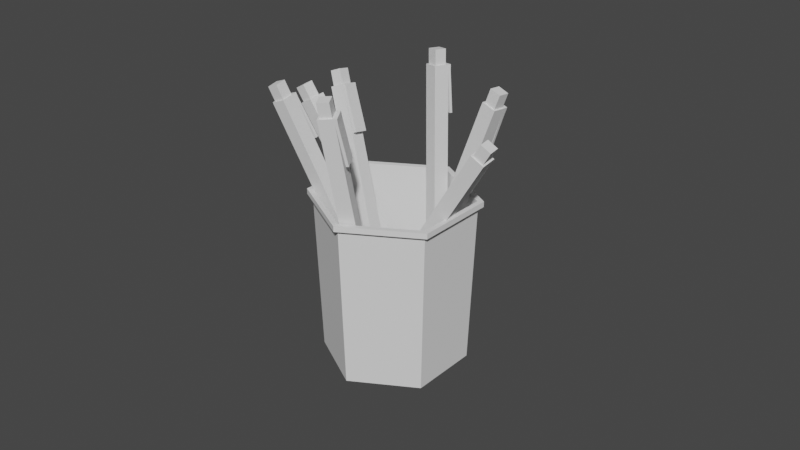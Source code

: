# Source: pennenbakje.blend  (saved by Blender 3.0.42; exported with 4.5.12 LTS)
import bpy
from mathutils import Matrix  # noqa: F401  (used for matrix-valued properties, if any)

bpy.ops.wm.read_factory_settings(use_empty=True)
scene = bpy.context.scene
scene.name = 'Scene'

# ---- collections
col_collection = bpy.data.collections.new('Collection'); scene.collection.children.link(col_collection)

# ---- world
world_world = bpy.data.worlds.new('World'); scene.world = world_world
world_world.use_nodes = True; world_world.node_tree.nodes.clear()
_N = world_world.node_tree.nodes; _L = world_world.node_tree.links
n0 = _N.new('ShaderNodeOutputWorld'); n0.name = 'World Output'; n0.location = (300, 300)
n1 = _N.new('ShaderNodeBackground'); n1.name = 'Background'; n1.location = (10, 300)
n1.inputs[0].default_value = (0.05088, 0.05088, 0.05088, 1.0)
_L.new(n1.outputs[0], n0.inputs[0])
n0.is_active_output = True
world_world.color = (0.05088, 0.05088, 0.05088)
world_world.use_sun_shadow = False
world_world.sun_shadow_jitter_overblur = 0.0

# ---- meshes
me_cube_007 = bpy.data.meshes.new('Cube.007')
me_cube_007.from_pydata([(-0.1035, -0.1035, -0.00879), (-0.1035, -0.1035, 3.804), (-0.1035, 0.1035, -0.00879), (-0.1035, 0.1035, 3.804), (0.1035, -0.1035, -0.00879), (0.1035, -0.1035, 3.804), (0.1035, 0.1035, -0.00879), (0.1035, 0.1035, 3.804), (-0.07947, -0.07947, 3.804), (-0.07947, 0.07947, 3.804), (0.07947, 0.07947, 3.804), (0.07947, -0.07947, 3.804), (-0.07947, -0.07947, 4.011), (-0.07947, 0.07947, 4.011), (0.07947, 0.07947, 4.011), (0.07947, -0.07947, 4.011), (-0.1035, -0.1035, 3.714), (-0.1035, 0.1035, 3.714), (0.1035, 0.1035, 3.714), (0.1035, -0.1035, 3.714), (-0.1035, 0.1417, 3.804), (0.1035, 0.1417, 3.804), (-0.1035, 0.1417, 3.714), (0.1035, 0.1417, 3.714), (-0.1035, 0.1317, 3.156), (0.1035, 0.1317, 3.156), (-0.1035, 0.1699, 3.156), (0.1035, 0.1699, 3.156), (-1.432, -0.259, 0.3069), (-0.9558, -1.103, 0.5534), (0.02429, -1.194, 0.3768), (0.5282, -0.4412, -0.04641), (0.05203, 0.4029, -0.293), (-0.928, 0.494, -0.1163), (-1.063, 0.6099, 2.394), (-0.546, -0.3073, 2.662), (0.519, -0.4063, 2.47), (1.067, 0.4119, 2.01), (0.5491, 1.329, 1.742), (-0.5159, 1.428, 1.934), (-1.038, 0.6361, 2.458), (-0.5258, -0.2714, 2.723), (0.5278, -0.3693, 2.533), (1.07, 0.4402, 2.078), (0.5577, 1.348, 1.813), (-0.496, 1.446, 2.003), (-0.5835, -0.3636, 2.691), (-1.136, 0.6157, 2.405), (0.5535, -0.4693, 2.486), (1.138, 0.4043, 1.995), (0.5856, 1.384, 1.709), (-0.5513, 1.489, 1.914), (-0.5682, -0.3345, 2.761), (-1.121, 0.6448, 2.475), (0.5688, -0.4401, 2.556), (1.153, 0.4334, 2.065), (0.601, 1.413, 1.779), (-0.536, 1.518, 1.984), (-1.413, -0.2377, 0.3585), (-0.9402, -1.075, 0.6031), (0.03212, -1.165, 0.4278), (0.532, -0.4184, 0.008004), (0.05964, 0.419, -0.2366), (-0.9126, 0.5094, -0.06138), (-0.3645, -0.3812, 0.1432), (0.9723, -0.3564, 3.714), (-0.5574, -0.3605, 0.2153), (0.7794, -0.3357, 3.786), (-0.3456, -0.1753, 0.1347), (0.9912, -0.1505, 3.705), (-0.5385, -0.1546, 0.2068), (0.7983, -0.1298, 3.777), (0.9521, -0.3301, 3.721), (0.804, -0.3142, 3.777), (0.8185, -0.1561, 3.77), (0.9666, -0.172, 3.715), (1.025, -0.3288, 3.915), (0.8765, -0.3129, 3.97), (0.891, -0.1548, 3.964), (1.039, -0.1706, 3.908), (0.9409, -0.357, 3.63), (0.748, -0.3363, 3.702), (0.7669, -0.1304, 3.693), (0.9598, -0.1511, 3.621), (0.7438, -0.3319, 3.799), (0.7627, -0.126, 3.791), (0.7124, -0.3325, 3.715), (0.7313, -0.1266, 3.707), (0.5259, -0.3371, 3.189), (0.5448, -0.1312, 3.18), (0.4903, -0.3333, 3.202), (0.5092, -0.1274, 3.194), (-0.6722, 0.04006, 0.02627), (0.3128, -0.4897, 3.671), (-0.8686, 0.07104, 0.08384), (0.1164, -0.4587, 3.729), (-0.6346, 0.2427, 0.04556), (0.3504, -0.2871, 3.691), (-0.831, 0.2736, 0.1031), (0.154, -0.2561, 3.748), (0.2943, -0.4626, 3.68), (0.1435, -0.4388, 3.724), (0.1724, -0.2832, 3.739), (0.3232, -0.307, 3.695), (0.3477, -0.4913, 3.878), (0.1969, -0.4675, 3.922), (0.2258, -0.3119, 3.937), (0.3766, -0.3357, 3.893), (0.2896, -0.4772, 3.586), (0.09323, -0.4463, 3.643), (0.1308, -0.2437, 3.662), (0.3272, -0.2746, 3.605), (0.08014, -0.453, 3.739), (0.1177, -0.2504, 3.759), (0.05699, -0.4405, 3.654), (0.0946, -0.2379, 3.673), (-0.07779, -0.3645, 3.117), (-0.04018, -0.1618, 3.136), (-0.114, -0.3587, 3.128), (-0.07642, -0.1561, 3.147), (-0.7897, -0.5216, 0.3988), (-0.2192, 1.983, 3.216), (-0.9941, -0.4934, 0.4151), (-0.4236, 2.012, 3.232), (-0.7796, -0.3681, 0.2603), (-0.209, 2.137, 3.078), (-0.9839, -0.3399, 0.2766), (-0.4134, 2.165, 3.094), (-0.2418, 2.004, 3.202), (-0.3987, 2.026, 3.214), (-0.3909, 2.144, 3.108), (-0.2339, 2.122, 3.096), (-0.2108, 2.14, 3.355), (-0.3678, 2.162, 3.367), (-0.36, 2.28, 3.261), (-0.203, 2.258, 3.248), (-0.2326, 1.924, 3.15), (-0.437, 1.953, 3.166), (-0.4268, 2.106, 3.028), (-0.2224, 2.078, 3.011), (-0.4613, 2.017, 3.235), (-0.4511, 2.17, 3.097), (-0.4747, 1.958, 3.169), (-0.4645, 2.111, 3.031), (-0.5484, 1.59, 2.756), (-0.5382, 1.743, 2.617), (-0.5861, 1.595, 2.759), (-0.576, 1.748, 2.62), (-0.3556, -0.9333, 0.4818), (0.4353, 2.126, 2.615), (-0.5543, -0.9215, 0.5386), (0.2366, 2.138, 2.672), (-0.3947, -0.8103, 0.3199), (0.3962, 2.249, 2.453), (-0.5933, -0.7986, 0.3767), (0.1976, 2.261, 2.51), (0.4077, 2.142, 2.603), (0.2551, 2.151, 2.646), (0.2252, 2.245, 2.522), (0.3777, 2.236, 2.478), (0.4506, 2.308, 2.718), (0.298, 2.317, 2.762), (0.268, 2.411, 2.638), (0.4206, 2.402, 2.594), (0.4167, 2.054, 2.565), (0.218, 2.066, 2.622), (0.179, 2.189, 2.46), (0.3777, 2.177, 2.403), (0.1999, 2.14, 2.682), (0.1609, 2.263, 2.52), (0.1814, 2.068, 2.632), (0.1423, 2.191, 2.47), (0.07511, 1.62, 2.317), (0.03607, 1.743, 2.155), (0.03845, 1.622, 2.327), (-0.0005884, 1.745, 2.165), (-0.01675, -0.3871, 0.1318), (1.418, 0.833, 3.447), (-0.1042, -0.202, 0.1015), (1.331, 1.018, 3.416), (0.1539, -0.3225, 0.0341), (1.589, 0.8976, 3.349), (0.06651, -0.1374, 0.003794), (1.502, 1.083, 3.319), (1.428, 0.862, 3.432), (1.361, 1.004, 3.408), (1.492, 1.054, 3.333), (1.559, 0.9116, 3.357), (1.506, 0.9282, 3.611), (1.439, 1.07, 3.588), (1.57, 1.12, 3.513), (1.637, 0.9778, 3.536), (1.385, 0.8044, 3.369), (1.297, 0.9895, 3.338), (1.468, 1.054, 3.241), (1.555, 0.869, 3.271), (1.315, 1.052, 3.411), (1.486, 1.117, 3.313), (1.281, 1.024, 3.333), (1.452, 1.088, 3.235), (1.075, 0.836, 2.849), (1.246, 0.9006, 2.751), (1.059, 0.8702, 2.843), (1.23, 0.9348, 2.745), (-1.024, -0.2003, 0.243), (-0.6538, 0.9271, 3.866), (-1.217, -0.1255, 0.2394), (-0.8467, 1.002, 3.863), (-0.952, -0.01724, 0.1787), (-0.5817, 1.11, 3.802), (-1.145, 0.05757, 0.1751), (-0.7746, 1.185, 3.798), (-0.6678, 0.9571, 3.858), (-0.816, 1.015, 3.856), (-0.7606, 1.155, 3.806), (-0.6124, 1.098, 3.809), (-0.6477, 1.018, 4.055), (-0.7959, 1.076, 4.052), (-0.7405, 1.216, 4.003), (-0.5923, 1.159, 4.006), (-0.6625, 0.9006, 3.781), (-0.8555, 0.9754, 3.778), (-0.7833, 1.158, 3.713), (-0.5904, 1.084, 3.717), (-0.8824, 1.016, 3.862), (-0.8102, 1.199, 3.798), (-0.8911, 0.9893, 3.777), (-0.8189, 1.172, 3.713), (-0.936, 0.8205, 3.246), (-0.8638, 1.004, 3.182), (-0.9716, 0.8343, 3.246), (-0.8994, 1.017, 3.181)], [], [(16, 1, 3, 17), (17, 3, 20, 22), (18, 7, 5, 19), (19, 5, 1, 16), (2, 6, 4, 0), (3, 1, 8, 9), (8, 11, 15, 12), (1, 5, 11, 8), (7, 3, 9, 10), (5, 7, 10, 11), (14, 13, 12, 15), (10, 9, 13, 14), (11, 10, 14, 15), (9, 8, 12, 13), (4, 19, 16, 0), (6, 18, 19, 4), (2, 17, 18, 6), (0, 16, 17, 2), (22, 20, 21, 23), (3, 7, 21, 20), (18, 17, 24, 25), (7, 18, 23, 21), (25, 24, 26, 27), (23, 18, 25, 27), (17, 22, 26, 24), (22, 23, 27, 26), (29, 28, 34, 35), (28, 33, 39, 34), (32, 31, 37, 38), (30, 29, 35, 36), (33, 32, 38, 39), (31, 30, 36, 37), (42, 43, 55, 54), (35, 34, 47, 46), (45, 40, 53, 57), (38, 37, 49, 50), (41, 42, 54, 52), (44, 45, 57, 56), (47, 51, 57, 53), (50, 49, 55, 56), (48, 46, 52, 54), (51, 50, 56, 57), (49, 48, 54, 55), (46, 47, 53, 52), (39, 38, 50, 51), (36, 35, 46, 48), (43, 44, 56, 55), (34, 39, 51, 47), (40, 41, 52, 53), (37, 36, 48, 49), (45, 44, 62, 63), (43, 42, 60, 61), (41, 40, 58, 59), (40, 45, 63, 58), (44, 43, 61, 62), (42, 41, 59, 60), (32, 33, 28, 31), (29, 30, 31, 28), (59, 58, 61, 60), (62, 61, 58, 63), (80, 65, 67, 81), (81, 67, 84, 86), (82, 71, 69, 83), (83, 69, 65, 80), (66, 70, 68, 64), (67, 65, 72, 73), (72, 75, 79, 76), (65, 69, 75, 72), (71, 67, 73, 74), (69, 71, 74, 75), (78, 77, 76, 79), (74, 73, 77, 78), (75, 74, 78, 79), (73, 72, 76, 77), (68, 83, 80, 64), (70, 82, 83, 68), (66, 81, 82, 70), (64, 80, 81, 66), (86, 84, 85, 87), (67, 71, 85, 84), (82, 81, 88, 89), (71, 82, 87, 85), (89, 88, 90, 91), (87, 82, 89, 91), (81, 86, 90, 88), (86, 87, 91, 90), (108, 93, 95, 109), (109, 95, 112, 114), (110, 99, 97, 111), (111, 97, 93, 108), (94, 98, 96, 92), (95, 93, 100, 101), (100, 103, 107, 104), (93, 97, 103, 100), (99, 95, 101, 102), (97, 99, 102, 103), (106, 105, 104, 107), (102, 101, 105, 106), (103, 102, 106, 107), (101, 100, 104, 105), (96, 111, 108, 92), (98, 110, 111, 96), (94, 109, 110, 98), (92, 108, 109, 94), (114, 112, 113, 115), (95, 99, 113, 112), (110, 109, 116, 117), (99, 110, 115, 113), (117, 116, 118, 119), (115, 110, 117, 119), (109, 114, 118, 116), (114, 115, 119, 118), (136, 121, 123, 137), (137, 123, 140, 142), (138, 127, 125, 139), (139, 125, 121, 136), (122, 126, 124, 120), (123, 121, 128, 129), (128, 131, 135, 132), (121, 125, 131, 128), (127, 123, 129, 130), (125, 127, 130, 131), (134, 133, 132, 135), (130, 129, 133, 134), (131, 130, 134, 135), (129, 128, 132, 133), (124, 139, 136, 120), (126, 138, 139, 124), (122, 137, 138, 126), (120, 136, 137, 122), (142, 140, 141, 143), (123, 127, 141, 140), (138, 137, 144, 145), (127, 138, 143, 141), (145, 144, 146, 147), (143, 138, 145, 147), (137, 142, 146, 144), (142, 143, 147, 146), (164, 149, 151, 165), (165, 151, 168, 170), (166, 155, 153, 167), (167, 153, 149, 164), (150, 154, 152, 148), (151, 149, 156, 157), (156, 159, 163, 160), (149, 153, 159, 156), (155, 151, 157, 158), (153, 155, 158, 159), (162, 161, 160, 163), (158, 157, 161, 162), (159, 158, 162, 163), (157, 156, 160, 161), (152, 167, 164, 148), (154, 166, 167, 152), (150, 165, 166, 154), (148, 164, 165, 150), (170, 168, 169, 171), (151, 155, 169, 168), (166, 165, 172, 173), (155, 166, 171, 169), (173, 172, 174, 175), (171, 166, 173, 175), (165, 170, 174, 172), (170, 171, 175, 174), (192, 177, 179, 193), (193, 179, 196, 198), (194, 183, 181, 195), (195, 181, 177, 192), (178, 182, 180, 176), (179, 177, 184, 185), (184, 187, 191, 188), (177, 181, 187, 184), (183, 179, 185, 186), (181, 183, 186, 187), (190, 189, 188, 191), (186, 185, 189, 190), (187, 186, 190, 191), (185, 184, 188, 189), (180, 195, 192, 176), (182, 194, 195, 180), (178, 193, 194, 182), (176, 192, 193, 178), (198, 196, 197, 199), (179, 183, 197, 196), (194, 193, 200, 201), (183, 194, 199, 197), (201, 200, 202, 203), (199, 194, 201, 203), (193, 198, 202, 200), (198, 199, 203, 202), (220, 205, 207, 221), (221, 207, 224, 226), (222, 211, 209, 223), (223, 209, 205, 220), (206, 210, 208, 204), (207, 205, 212, 213), (212, 215, 219, 216), (205, 209, 215, 212), (211, 207, 213, 214), (209, 211, 214, 215), (218, 217, 216, 219), (214, 213, 217, 218), (215, 214, 218, 219), (213, 212, 216, 217), (208, 223, 220, 204), (210, 222, 223, 208), (206, 221, 222, 210), (204, 220, 221, 206), (226, 224, 225, 227), (207, 211, 225, 224), (222, 221, 228, 229), (211, 222, 227, 225), (229, 228, 230, 231), (227, 222, 229, 231), (221, 226, 230, 228), (226, 227, 231, 230)])
_uv = me_cube_007.uv_layers.new(name='UVMap')
_uv.uv.foreach_set('vector', [0.6191, 0.0, 0.625, 0.0, 0.625, 0.25, 0.6191, 0.25, 0.6191, 0.25, 0.625, 0.25, 0.625, 0.25, 0.6191, 0.25, 0.6191, 0.5, 0.625, 0.5, 0.625, 0.75, 0.6191, 0.75, 0.6191, 0.75, 0.625, 0.75, 0.625, 1.0, 0.6191, 1.0, 0.125, 0.5, 0.375, 0.5, 0.375, 0.75, 0.125, 0.75, 0.625, 0.25, 0.625, 0.0, 0.625, 0.0, 0.625, 0.25, 0.625, 1.0, 0.625, 0.75, 0.625, 0.75, 0.625, 1.0, 0.625, 1.0, 0.625, 0.75, 0.625, 0.75, 0.625, 1.0, 0.625, 0.5, 0.625, 0.25, 0.625, 0.25, 0.625, 0.5, 0.625, 0.75, 0.625, 0.5, 0.625, 0.5, 0.625, 0.75, 0.625, 0.5, 0.875, 0.5, 0.875, 0.75, 0.625, 0.75, 0.625, 0.5, 0.625, 0.25, 0.625, 0.25, 0.625, 0.5, 0.625, 0.75, 0.625, 0.5, 0.625, 0.5, 0.625, 0.75, 0.625, 0.25, 0.625, 0.0, 0.625, 0.0, 0.625, 0.25, 0.375, 0.75, 0.6191, 0.75, 0.6191, 1.0, 0.375, 1.0, 0.375, 0.5, 0.6191, 0.5, 0.6191, 0.75, 0.375, 0.75, 0.375, 0.25, 0.6191, 0.25, 0.6191, 0.5, 0.375, 0.5, 0.375, 0.0, 0.6191, 0.0, 0.6191, 0.25, 0.375, 0.25, 0.6191, 0.25, 0.625, 0.25, 0.625, 0.5, 0.6191, 0.5, 0.625, 0.25, 0.625, 0.5, 0.625, 0.5, 0.625, 0.25, 0.6191, 0.5, 0.6191, 0.25, 0.6191, 0.25, 0.6191, 0.5, 0.625, 0.5, 0.6191, 0.5, 0.6191, 0.5, 0.625, 0.5, 0.6191, 0.5, 0.6191, 0.25, 0.6191, 0.25, 0.6191, 0.5, 0.6191, 0.5, 0.6191, 0.5, 0.6191, 0.5, 0.6191, 0.5, 0.6191, 0.25, 0.6191, 0.25, 0.6191, 0.25, 0.6191, 0.25, 0.6191, 0.25, 0.6191, 0.5, 0.6191, 0.5, 0.6191, 0.25, 0.0, 0.0, 0.0, 0.0, 0.0, 0.0, 0.0, 0.0, 0.0, 0.0, 0.0, 0.0, 0.0, 0.0, 0.0, 0.0, 0.0, 0.0, 0.0, 0.0, 0.0, 0.0, 0.0, 0.0, 0.0, 0.0, 0.0, 0.0, 0.0, 0.0, 0.0, 0.0, 0.0, 0.0, 0.0, 0.0, 0.0, 0.0, 0.0, 0.0, 0.0, 0.0, 0.0, 0.0, 0.0, 0.0, 0.0, 0.0, 0.0, 0.0, 0.0, 0.0, 0.0, 0.0, 0.0, 0.0, 0.0, 0.0, 0.0, 0.0, 0.0, 0.0, 0.0, 0.0, 0.0, 0.0, 0.0, 0.0, 0.0, 0.0, 0.0, 0.0, 0.0, 0.0, 0.0, 0.0, 0.0, 0.0, 0.0, 0.0, 0.0, 0.0, 0.0, 0.0, 0.0, 0.0, 0.0, 0.0, 0.0, 0.0, 0.0, 0.0, 0.0, 0.0, 0.0, 0.0, 0.0, 0.0, 0.0, 0.0, 0.0, 0.0, 0.0, 0.0, 0.0, 0.0, 0.0, 0.0, 0.0, 0.0, 0.0, 0.0, 0.0, 0.0, 0.0, 0.0, 0.0, 0.0, 0.0, 0.0, 0.0, 0.0, 0.0, 0.0, 0.0, 0.0, 0.0, 0.0, 0.0, 0.0, 0.0, 0.0, 0.0, 0.0, 0.0, 0.0, 0.0, 0.0, 0.0, 0.0, 0.0, 0.0, 0.0, 0.0, 0.0, 0.0, 0.0, 0.0, 0.0, 0.0, 0.0, 0.0, 0.0, 0.0, 0.0, 0.0, 0.0, 0.0, 0.0, 0.0, 0.0, 0.0, 0.0, 0.0, 0.0, 0.0, 0.0, 0.0, 0.0, 0.0, 0.0, 0.0, 0.0, 0.0, 0.0, 0.0, 0.0, 0.0, 0.0, 0.0, 0.0, 0.0, 0.0, 0.0, 0.0, 0.0, 0.0, 0.0, 0.0, 0.0, 0.0, 0.0, 0.0, 0.0, 0.0, 0.0, 0.0, 0.0, 0.0, 0.0, 0.0, 0.0, 0.0, 0.0, 0.0, 0.0, 0.0, 0.0, 0.0, 0.0, 0.0, 0.0, 0.0, 0.0, 0.0, 0.0, 0.0, 0.0, 0.0, 0.0, 0.0, 0.0, 0.0, 0.0, 0.0, 0.0, 0.0, 0.0, 0.0, 0.0, 0.0, 0.0, 0.0, 0.0, 0.0, 0.0, 0.0, 0.0, 0.0, 0.0, 0.0, 0.0, 0.0, 0.0, 0.0, 0.0, 0.0, 0.0, 0.0, 0.0, 0.0, 0.0, 0.0, 0.0, 0.0, 0.0, 0.0, 0.0, 0.0, 0.0, 0.0, 0.0, 0.0, 0.0, 0.0, 0.0, 0.0, 0.0, 0.0, 0.0, 0.0, 0.0, 0.6191, 0.0, 0.625, 0.0, 0.625, 0.25, 0.6191, 0.25, 0.6191, 0.25, 0.625, 0.25, 0.625, 0.25, 0.6191, 0.25, 0.6191, 0.5, 0.625, 0.5, 0.625, 0.75, 0.6191, 0.75, 0.6191, 0.75, 0.625, 0.75, 0.625, 1.0, 0.6191, 1.0, 0.125, 0.5, 0.375, 0.5, 0.375, 0.75, 0.125, 0.75, 0.625, 0.25, 0.625, 0.0, 0.625, 0.0, 0.625, 0.25, 0.625, 1.0, 0.625, 0.75, 0.625, 0.75, 0.625, 1.0, 0.625, 1.0, 0.625, 0.75, 0.625, 0.75, 0.625, 1.0, 0.625, 0.5, 0.625, 0.25, 0.625, 0.25, 0.625, 0.5, 0.625, 0.75, 0.625, 0.5, 0.625, 0.5, 0.625, 0.75, 0.625, 0.5, 0.875, 0.5, 0.875, 0.75, 0.625, 0.75, 0.625, 0.5, 0.625, 0.25, 0.625, 0.25, 0.625, 0.5, 0.625, 0.75, 0.625, 0.5, 0.625, 0.5, 0.625, 0.75, 0.625, 0.25, 0.625, 0.0, 0.625, 0.0, 0.625, 0.25, 0.375, 0.75, 0.6191, 0.75, 0.6191, 1.0, 0.375, 1.0, 0.375, 0.5, 0.6191, 0.5, 0.6191, 0.75, 0.375, 0.75, 0.375, 0.25, 0.6191, 0.25, 0.6191, 0.5, 0.375, 0.5, 0.375, 0.0, 0.6191, 0.0, 0.6191, 0.25, 0.375, 0.25, 0.6191, 0.25, 0.625, 0.25, 0.625, 0.5, 0.6191, 0.5, 0.625, 0.25, 0.625, 0.5, 0.625, 0.5, 0.625, 0.25, 0.6191, 0.5, 0.6191, 0.25, 0.6191, 0.25, 0.6191, 0.5, 0.625, 0.5, 0.6191, 0.5, 0.6191, 0.5, 0.625, 0.5, 0.6191, 0.5, 0.6191, 0.25, 0.6191, 0.25, 0.6191, 0.5, 0.6191, 0.5, 0.6191, 0.5, 0.6191, 0.5, 0.6191, 0.5, 0.6191, 0.25, 0.6191, 0.25, 0.6191, 0.25, 0.6191, 0.25, 0.6191, 0.25, 0.6191, 0.5, 0.6191, 0.5, 0.6191, 0.25, 0.6191, 0.0, 0.625, 0.0, 0.625, 0.25, 0.6191, 0.25, 0.6191, 0.25, 0.625, 0.25, 0.625, 0.25, 0.6191, 0.25, 0.6191, 0.5, 0.625, 0.5, 0.625, 0.75, 0.6191, 0.75, 0.6191, 0.75, 0.625, 0.75, 0.625, 1.0, 0.6191, 1.0, 0.125, 0.5, 0.375, 0.5, 0.375, 0.75, 0.125, 0.75, 0.625, 0.25, 0.625, 0.0, 0.625, 0.0, 0.625, 0.25, 0.625, 1.0, 0.625, 0.75, 0.625, 0.75, 0.625, 1.0, 0.625, 1.0, 0.625, 0.75, 0.625, 0.75, 0.625, 1.0, 0.625, 0.5, 0.625, 0.25, 0.625, 0.25, 0.625, 0.5, 0.625, 0.75, 0.625, 0.5, 0.625, 0.5, 0.625, 0.75, 0.625, 0.5, 0.875, 0.5, 0.875, 0.75, 0.625, 0.75, 0.625, 0.5, 0.625, 0.25, 0.625, 0.25, 0.625, 0.5, 0.625, 0.75, 0.625, 0.5, 0.625, 0.5, 0.625, 0.75, 0.625, 0.25, 0.625, 0.0, 0.625, 0.0, 0.625, 0.25, 0.375, 0.75, 0.6191, 0.75, 0.6191, 1.0, 0.375, 1.0, 0.375, 0.5, 0.6191, 0.5, 0.6191, 0.75, 0.375, 0.75, 0.375, 0.25, 0.6191, 0.25, 0.6191, 0.5, 0.375, 0.5, 0.375, 0.0, 0.6191, 0.0, 0.6191, 0.25, 0.375, 0.25, 0.6191, 0.25, 0.625, 0.25, 0.625, 0.5, 0.6191, 0.5, 0.625, 0.25, 0.625, 0.5, 0.625, 0.5, 0.625, 0.25, 0.6191, 0.5, 0.6191, 0.25, 0.6191, 0.25, 0.6191, 0.5, 0.625, 0.5, 0.6191, 0.5, 0.6191, 0.5, 0.625, 0.5, 0.6191, 0.5, 0.6191, 0.25, 0.6191, 0.25, 0.6191, 0.5, 0.6191, 0.5, 0.6191, 0.5, 0.6191, 0.5, 0.6191, 0.5, 0.6191, 0.25, 0.6191, 0.25, 0.6191, 0.25, 0.6191, 0.25, 0.6191, 0.25, 0.6191, 0.5, 0.6191, 0.5, 0.6191, 0.25, 0.6191, 0.0, 0.625, 0.0, 0.625, 0.25, 0.6191, 0.25, 0.6191, 0.25, 0.625, 0.25, 0.625, 0.25, 0.6191, 0.25, 0.6191, 0.5, 0.625, 0.5, 0.625, 0.75, 0.6191, 0.75, 0.6191, 0.75, 0.625, 0.75, 0.625, 1.0, 0.6191, 1.0, 0.125, 0.5, 0.375, 0.5, 0.375, 0.75, 0.125, 0.75, 0.625, 0.25, 0.625, 0.0, 0.625, 0.0, 0.625, 0.25, 0.625, 1.0, 0.625, 0.75, 0.625, 0.75, 0.625, 1.0, 0.625, 1.0, 0.625, 0.75, 0.625, 0.75, 0.625, 1.0, 0.625, 0.5, 0.625, 0.25, 0.625, 0.25, 0.625, 0.5, 0.625, 0.75, 0.625, 0.5, 0.625, 0.5, 0.625, 0.75, 0.625, 0.5, 0.875, 0.5, 0.875, 0.75, 0.625, 0.75, 0.625, 0.5, 0.625, 0.25, 0.625, 0.25, 0.625, 0.5, 0.625, 0.75, 0.625, 0.5, 0.625, 0.5, 0.625, 0.75, 0.625, 0.25, 0.625, 0.0, 0.625, 0.0, 0.625, 0.25, 0.375, 0.75, 0.6191, 0.75, 0.6191, 1.0, 0.375, 1.0, 0.375, 0.5, 0.6191, 0.5, 0.6191, 0.75, 0.375, 0.75, 0.375, 0.25, 0.6191, 0.25, 0.6191, 0.5, 0.375, 0.5, 0.375, 0.0, 0.6191, 0.0, 0.6191, 0.25, 0.375, 0.25, 0.6191, 0.25, 0.625, 0.25, 0.625, 0.5, 0.6191, 0.5, 0.625, 0.25, 0.625, 0.5, 0.625, 0.5, 0.625, 0.25, 0.6191, 0.5, 0.6191, 0.25, 0.6191, 0.25, 0.6191, 0.5, 0.625, 0.5, 0.6191, 0.5, 0.6191, 0.5, 0.625, 0.5, 0.6191, 0.5, 0.6191, 0.25, 0.6191, 0.25, 0.6191, 0.5, 0.6191, 0.5, 0.6191, 0.5, 0.6191, 0.5, 0.6191, 0.5, 0.6191, 0.25, 0.6191, 0.25, 0.6191, 0.25, 0.6191, 0.25, 0.6191, 0.25, 0.6191, 0.5, 0.6191, 0.5, 0.6191, 0.25, 0.6191, 0.0, 0.625, 0.0, 0.625, 0.25, 0.6191, 0.25, 0.6191, 0.25, 0.625, 0.25, 0.625, 0.25, 0.6191, 0.25, 0.6191, 0.5, 0.625, 0.5, 0.625, 0.75, 0.6191, 0.75, 0.6191, 0.75, 0.625, 0.75, 0.625, 1.0, 0.6191, 1.0, 0.125, 0.5, 0.375, 0.5, 0.375, 0.75, 0.125, 0.75, 0.625, 0.25, 0.625, 0.0, 0.625, 0.0, 0.625, 0.25, 0.625, 1.0, 0.625, 0.75, 0.625, 0.75, 0.625, 1.0, 0.625, 1.0, 0.625, 0.75, 0.625, 0.75, 0.625, 1.0, 0.625, 0.5, 0.625, 0.25, 0.625, 0.25, 0.625, 0.5, 0.625, 0.75, 0.625, 0.5, 0.625, 0.5, 0.625, 0.75, 0.625, 0.5, 0.875, 0.5, 0.875, 0.75, 0.625, 0.75, 0.625, 0.5, 0.625, 0.25, 0.625, 0.25, 0.625, 0.5, 0.625, 0.75, 0.625, 0.5, 0.625, 0.5, 0.625, 0.75, 0.625, 0.25, 0.625, 0.0, 0.625, 0.0, 0.625, 0.25, 0.375, 0.75, 0.6191, 0.75, 0.6191, 1.0, 0.375, 1.0, 0.375, 0.5, 0.6191, 0.5, 0.6191, 0.75, 0.375, 0.75, 0.375, 0.25, 0.6191, 0.25, 0.6191, 0.5, 0.375, 0.5, 0.375, 0.0, 0.6191, 0.0, 0.6191, 0.25, 0.375, 0.25, 0.6191, 0.25, 0.625, 0.25, 0.625, 0.5, 0.6191, 0.5, 0.625, 0.25, 0.625, 0.5, 0.625, 0.5, 0.625, 0.25, 0.6191, 0.5, 0.6191, 0.25, 0.6191, 0.25, 0.6191, 0.5, 0.625, 0.5, 0.6191, 0.5, 0.6191, 0.5, 0.625, 0.5, 0.6191, 0.5, 0.6191, 0.25, 0.6191, 0.25, 0.6191, 0.5, 0.6191, 0.5, 0.6191, 0.5, 0.6191, 0.5, 0.6191, 0.5, 0.6191, 0.25, 0.6191, 0.25, 0.6191, 0.25, 0.6191, 0.25, 0.6191, 0.25, 0.6191, 0.5, 0.6191, 0.5, 0.6191, 0.25, 0.6191, 0.0, 0.625, 0.0, 0.625, 0.25, 0.6191, 0.25, 0.6191, 0.25, 0.625, 0.25, 0.625, 0.25, 0.6191, 0.25, 0.6191, 0.5, 0.625, 0.5, 0.625, 0.75, 0.6191, 0.75, 0.6191, 0.75, 0.625, 0.75, 0.625, 1.0, 0.6191, 1.0, 0.125, 0.5, 0.375, 0.5, 0.375, 0.75, 0.125, 0.75, 0.625, 0.25, 0.625, 0.0, 0.625, 0.0, 0.625, 0.25, 0.625, 1.0, 0.625, 0.75, 0.625, 0.75, 0.625, 1.0, 0.625, 1.0, 0.625, 0.75, 0.625, 0.75, 0.625, 1.0, 0.625, 0.5, 0.625, 0.25, 0.625, 0.25, 0.625, 0.5, 0.625, 0.75, 0.625, 0.5, 0.625, 0.5, 0.625, 0.75, 0.625, 0.5, 0.875, 0.5, 0.875, 0.75, 0.625, 0.75, 0.625, 0.5, 0.625, 0.25, 0.625, 0.25, 0.625, 0.5, 0.625, 0.75, 0.625, 0.5, 0.625, 0.5, 0.625, 0.75, 0.625, 0.25, 0.625, 0.0, 0.625, 0.0, 0.625, 0.25, 0.375, 0.75, 0.6191, 0.75, 0.6191, 1.0, 0.375, 1.0, 0.375, 0.5, 0.6191, 0.5, 0.6191, 0.75, 0.375, 0.75, 0.375, 0.25, 0.6191, 0.25, 0.6191, 0.5, 0.375, 0.5, 0.375, 0.0, 0.6191, 0.0, 0.6191, 0.25, 0.375, 0.25, 0.6191, 0.25, 0.625, 0.25, 0.625, 0.5, 0.6191, 0.5, 0.625, 0.25, 0.625, 0.5, 0.625, 0.5, 0.625, 0.25, 0.6191, 0.5, 0.6191, 0.25, 0.6191, 0.25, 0.6191, 0.5, 0.625, 0.5, 0.6191, 0.5, 0.6191, 0.5, 0.625, 0.5, 0.6191, 0.5, 0.6191, 0.25, 0.6191, 0.25, 0.6191, 0.5, 0.6191, 0.5, 0.6191, 0.5, 0.6191, 0.5, 0.6191, 0.5, 0.6191, 0.25, 0.6191, 0.25, 0.6191, 0.25, 0.6191, 0.25, 0.6191, 0.25, 0.6191, 0.5, 0.6191, 0.5, 0.6191, 0.25, 0.6191, 0.0, 0.625, 0.0, 0.625, 0.25, 0.6191, 0.25, 0.6191, 0.25, 0.625, 0.25, 0.625, 0.25, 0.6191, 0.25, 0.6191, 0.5, 0.625, 0.5, 0.625, 0.75, 0.6191, 0.75, 0.6191, 0.75, 0.625, 0.75, 0.625, 1.0, 0.6191, 1.0, 0.125, 0.5, 0.375, 0.5, 0.375, 0.75, 0.125, 0.75, 0.625, 0.25, 0.625, 0.0, 0.625, 0.0, 0.625, 0.25, 0.625, 1.0, 0.625, 0.75, 0.625, 0.75, 0.625, 1.0, 0.625, 1.0, 0.625, 0.75, 0.625, 0.75, 0.625, 1.0, 0.625, 0.5, 0.625, 0.25, 0.625, 0.25, 0.625, 0.5, 0.625, 0.75, 0.625, 0.5, 0.625, 0.5, 0.625, 0.75, 0.625, 0.5, 0.875, 0.5, 0.875, 0.75, 0.625, 0.75, 0.625, 0.5, 0.625, 0.25, 0.625, 0.25, 0.625, 0.5, 0.625, 0.75, 0.625, 0.5, 0.625, 0.5, 0.625, 0.75, 0.625, 0.25, 0.625, 0.0, 0.625, 0.0, 0.625, 0.25, 0.375, 0.75, 0.6191, 0.75, 0.6191, 1.0, 0.375, 1.0, 0.375, 0.5, 0.6191, 0.5, 0.6191, 0.75, 0.375, 0.75, 0.375, 0.25, 0.6191, 0.25, 0.6191, 0.5, 0.375, 0.5, 0.375, 0.0, 0.6191, 0.0, 0.6191, 0.25, 0.375, 0.25, 0.6191, 0.25, 0.625, 0.25, 0.625, 0.5, 0.6191, 0.5, 0.625, 0.25, 0.625, 0.5, 0.625, 0.5, 0.625, 0.25, 0.6191, 0.5, 0.6191, 0.25, 0.6191, 0.25, 0.6191, 0.5, 0.625, 0.5, 0.6191, 0.5, 0.6191, 0.5, 0.625, 0.5, 0.6191, 0.5, 0.6191, 0.25, 0.6191, 0.25, 0.6191, 0.5, 0.6191, 0.5, 0.6191, 0.5, 0.6191, 0.5, 0.6191, 0.5, 0.6191, 0.25, 0.6191, 0.25, 0.6191, 0.25, 0.6191, 0.25, 0.6191, 0.25, 0.6191, 0.5, 0.6191, 0.5, 0.6191, 0.25])
me_cube_007.use_remesh_fix_poles = True
me_cube_007.use_remesh_preserve_attributes = False
me_cube_007.update()

# ---- objects
ob_cube_006 = bpy.data.objects.new('Cube.006', me_cube_007)

# ---- transforms, parenting, visibility, modifiers, constraints
ob_cube_006.location = (0.3804, -0.434, 0.1033)
ob_cube_006.rotation_euler = (0.3939, -0.1994, -1.554)

# ---- collection membership
col_collection.objects.link(ob_cube_006)

# ---- scene / render settings (as saved in the file)
scene.frame_start = 1; scene.frame_end = 250; scene.frame_set(0)
scene.render.engine = 'BLENDER_EEVEE_NEXT'
scene.cycles.use_denoising = False
scene.cycles.sampling_pattern = 'TABULATED_SOBOL'
scene.cycles.use_light_tree = False
scene.view_settings.view_transform = 'Filmic'
bpy.context.view_layer.update()

# ---- added for rendering (the .blend has no active camera and no usable light): camera, sun
cam_auto = bpy.data.cameras.new('AutoCamera')
cam_auto.lens = 50.0
cam_auto.sensor_width = 36.0
cam_auto.clip_end = 1000.0
ob_auto_camera = bpy.data.objects.new('AutoCamera', cam_auto)
scene.collection.objects.link(ob_auto_camera)
ob_auto_camera.location = (8.34523, -9.90208, 8.55861)
ob_auto_camera.rotation_euler = (1.09748, -7.21219e-08, 0.694738)
scene.camera = ob_auto_camera
light_auto_sun = bpy.data.lights.new('AutoSun', 'SUN')
light_auto_sun.energy = 3.0
light_auto_sun.angle = 0.0523599
ob_auto_sun = bpy.data.objects.new('AutoSun', light_auto_sun)
scene.collection.objects.link(ob_auto_sun)
ob_auto_sun.rotation_euler = (0.872665, 0.174533, 0.523599)
bpy.context.view_layer.update()
